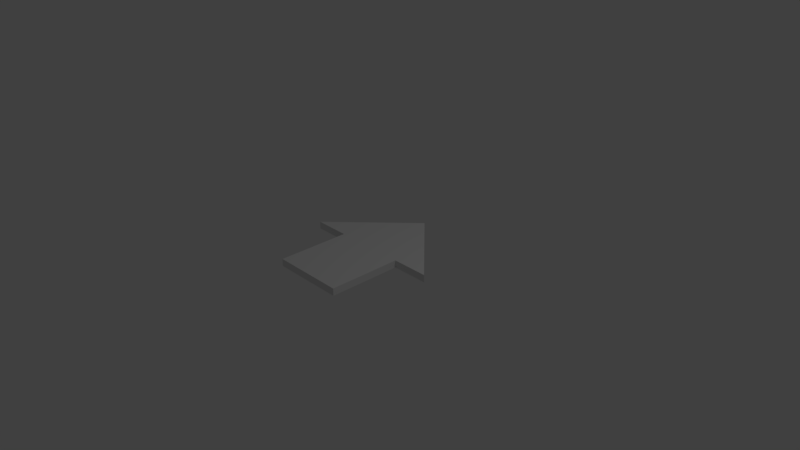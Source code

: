 # Source: Arrow.blend  (saved by Blender 2.78.0; exported with 4.5.12 LTS)
import bpy
from mathutils import Matrix  # noqa: F401  (used for matrix-valued properties, if any)

bpy.ops.wm.read_factory_settings(use_empty=True)
scene = bpy.context.scene
scene.name = 'Scene'

# ---- collections
col_collection_1 = bpy.data.collections.new('Collection 1'); scene.collection.children.link(col_collection_1)

# ---- world
world_world = bpy.data.worlds.new('World'); scene.world = world_world
world_world.color = (0.05088, 0.05088, 0.05088)
world_world.use_sun_shadow = False
world_world.sun_shadow_jitter_overblur = 0.0
world_world.cycles.sampling_method = 'MANUAL'

# ---- cameras
cam_camera = bpy.data.cameras.new('Camera')
cam_camera.clip_end = 100.0
cam_camera.lens = 35.0
cam_camera.sensor_width = 32.0
cam_camera.sensor_height = 18.0
cam_camera.ortho_scale = 7.314
cam_camera.dof.focus_distance = 0.0
cam_camera.dof.aperture_fstop = 128.0

# ---- lights
light_lamp = bpy.data.lights.new('Lamp', 'POINT')
light_lamp.transmission_factor = 0.0
light_lamp.cutoff_distance = 30.0
light_lamp.energy = 100.0
light_lamp.shadow_buffer_clip_start = 1.001
light_lamp.shadow_soft_size = 0.1
light_lamp.shadow_maximum_resolution = 0.006
light_lamp.use_absolute_resolution = True

# ---- meshes
me_plane = bpy.data.meshes.new('Plane')
me_plane.from_pydata([(-0.5, -1.0, 0.0), (0.4938, -1.0, 0.0), (-1.0, 0.0, 0.0), (1.0, 0.0, 0.0), (-0.5, 0.0, 0.0), (0.4938, 0.0, 0.0), (-0.5, 0.5, 0.0), (0.4938, 0.5062, 0.0), (2.98e-08, 1.0, 0.0), (-0.5, -1.0, 0.1), (0.4938, -1.0, 0.1), (-1.0, 0.0, 0.1), (1.0, 0.0, 0.1), (-0.5, 0.0, 0.1), (0.4938, 0.0, 0.1), (-0.5, 0.5, 0.1), (0.4938, 0.5062, 0.1), (2.98e-08, 1.0, 0.1)], [], [(5, 7, 3), (4, 6, 8, 7, 5), (0, 4, 5, 1), (6, 4, 2), (14, 12, 16), (13, 14, 16, 17, 15), (9, 10, 14, 13), (15, 11, 13), (3, 7, 16, 12), (0, 1, 10, 9), (2, 4, 13, 11), (6, 2, 11, 15), (4, 0, 9, 13), (8, 6, 15, 17), (5, 3, 12, 14), (1, 5, 14, 10), (7, 8, 17, 16)])
me_plane.use_remesh_preserve_volume = False
me_plane.use_remesh_preserve_attributes = False
me_plane.use_mirror_vertex_groups = False
me_plane.update()

# ---- objects
ob_plane = bpy.data.objects.new('Plane', me_plane)
ob_lamp = bpy.data.objects.new('Lamp', light_lamp)
ob_camera = bpy.data.objects.new('Camera', cam_camera)

# ---- transforms, parenting, visibility, modifiers, constraints
ob_plane.location = (0.0, 0.0, 0.0)
ob_plane.lineart.crease_threshold = 0.0
ob_lamp.location = (4.076, 1.005, 5.904)
ob_lamp.rotation_euler = (0.6503, 0.05522, 1.866)
ob_lamp.lock_rotations_4d = False
ob_lamp.empty_display_type = 'ARROWS'
ob_lamp.color = (0.0, 0.0, 0.0, 0.0)
ob_lamp.lineart.crease_threshold = 0.0
ob_camera.location = (7.481, -6.508, 5.344)
ob_camera.rotation_euler = (1.109, 0.0, 0.8149)
ob_camera.lock_rotations_4d = False
ob_camera.empty_display_type = 'ARROWS'
ob_camera.color = (0.0, 0.0, 0.0, 0.0)
ob_camera.display_type = 'WIRE'
ob_camera.lineart.crease_threshold = 0.0

# ---- collection membership
col_collection_1.objects.link(ob_plane)
col_collection_1.objects.link(ob_lamp)
col_collection_1.objects.link(ob_camera)

# ---- scene / render settings (as saved in the file)
scene.camera = ob_camera
scene.frame_start = 1; scene.frame_end = 250; scene.frame_set(1)
scene.render.engine = 'BLENDER_EEVEE_NEXT'
scene.render.resolution_percentage = 50
scene.render.dither_intensity = 0.0
scene.cycles.use_denoising = False
scene.cycles.samples = 128
scene.cycles.sampling_pattern = 'TABULATED_SOBOL'
scene.cycles.light_sampling_threshold = 0.0
scene.cycles.use_adaptive_sampling = False
scene.cycles.use_light_tree = False
scene.cycles.blur_glossy = 0.0
scene.cycles.sample_clamp_indirect = 0.0
scene.view_settings.view_transform = 'Standard'
bpy.context.view_layer.update()
